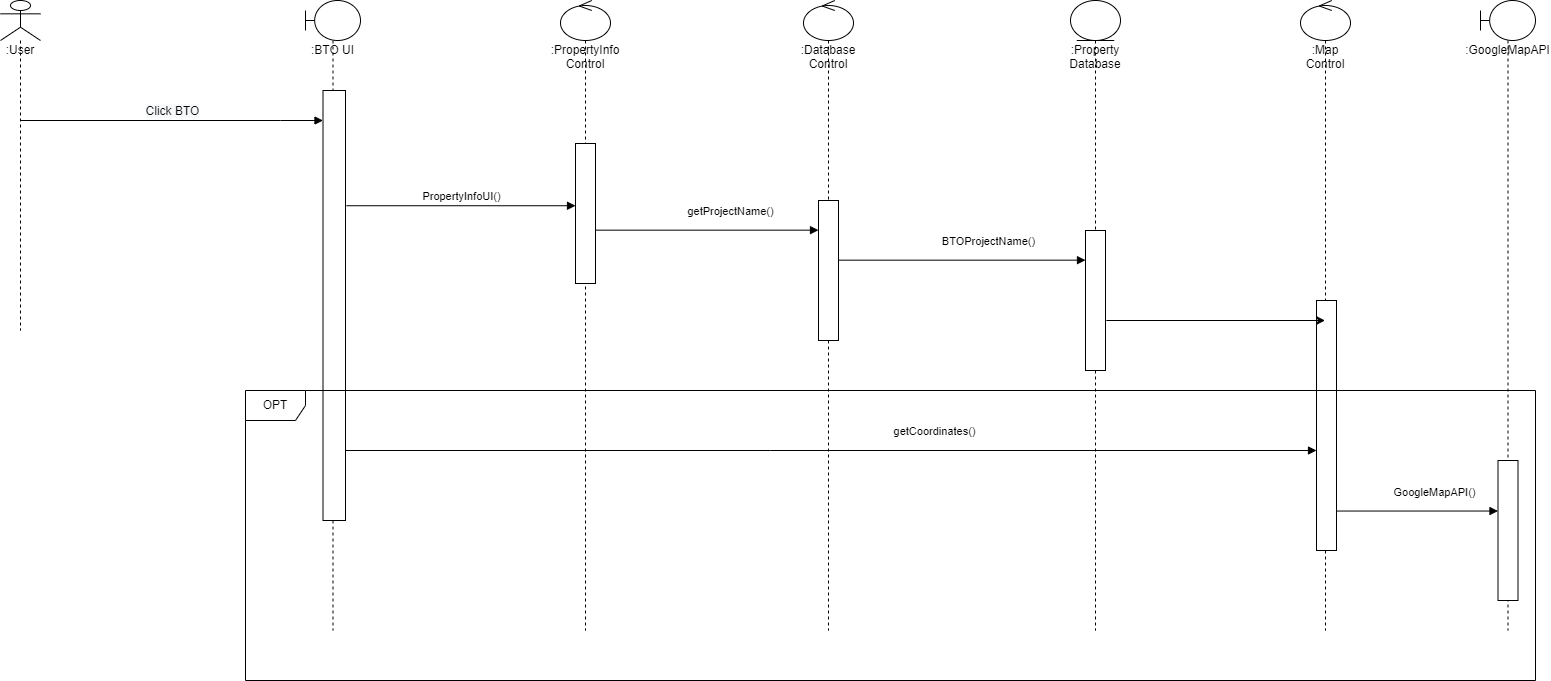

The diagram above was exported from draw.io. Its source (the exported page's mxGraphModel, read from the mxfile embedded in the PNG):
<mxGraphModel dx="2692" dy="-1825" grid="1" gridSize="10" guides="1" tooltips="1" connect="1" arrows="1" fold="1" page="1" pageScale="1" pageWidth="827" pageHeight="1169" math="0" shadow="0">
  <root>
    <mxCell id="0" />
    <mxCell id="1" parent="0" />
    <mxCell id="7wL9Ojn1PZaJ7n_Ds6Vf-4" value=":BTO UI" style="shape=umlLifeline;participant=umlBoundary;perimeter=lifelinePerimeter;whiteSpace=wrap;html=1;container=1;collapsible=0;recursiveResize=0;verticalAlign=top;spacingTop=36;outlineConnect=0;" parent="1" vertex="1">
      <mxGeometry x="-1325" y="2640" width="55" height="630" as="geometry" />
    </mxCell>
    <mxCell id="Qokpa6eEdDfZ4J4tlNnm-2" value="" style="html=1;points=[];perimeter=orthogonalPerimeter;" parent="7wL9Ojn1PZaJ7n_Ds6Vf-4" vertex="1">
      <mxGeometry x="17.5" y="90" width="22.5" height="430" as="geometry" />
    </mxCell>
    <mxCell id="Qokpa6eEdDfZ4J4tlNnm-1" value=":User" style="shape=umlLifeline;participant=umlActor;perimeter=lifelinePerimeter;whiteSpace=wrap;html=1;container=1;collapsible=0;recursiveResize=0;verticalAlign=top;spacingTop=36;outlineConnect=0;" parent="1" vertex="1">
      <mxGeometry x="-1630" y="2640" width="40" height="330" as="geometry" />
    </mxCell>
    <mxCell id="Qokpa6eEdDfZ4J4tlNnm-3" value="&lt;span style=&quot;font-size: 12px; background-color: rgb(248, 249, 250);&quot;&gt;Click BTO&lt;/span&gt;" style="html=1;verticalAlign=bottom;startArrow=none;endArrow=block;startSize=8;rounded=0;startFill=0;" parent="1" source="Qokpa6eEdDfZ4J4tlNnm-1" target="Qokpa6eEdDfZ4J4tlNnm-2" edge="1">
      <mxGeometry relative="1" as="geometry">
        <mxPoint x="-1370" y="2720" as="sourcePoint" />
        <Array as="points">
          <mxPoint x="-1350" y="2760" />
        </Array>
      </mxGeometry>
    </mxCell>
    <mxCell id="S17t4FMUJLa3mp-iFuEV-2" value="PropertyInfoUI()" style="html=1;verticalAlign=bottom;startArrow=none;endArrow=block;startSize=8;rounded=0;startFill=0;exitX=1.034;exitY=0.268;exitDx=0;exitDy=0;exitPerimeter=0;" parent="1" source="Qokpa6eEdDfZ4J4tlNnm-2" target="S17t4FMUJLa3mp-iFuEV-1" edge="1">
      <mxGeometry relative="1" as="geometry">
        <mxPoint x="-1280" y="2790" as="sourcePoint" />
      </mxGeometry>
    </mxCell>
    <mxCell id="S17t4FMUJLa3mp-iFuEV-3" value=":PropertyInfo Control" style="shape=umlLifeline;participant=umlControl;perimeter=lifelinePerimeter;whiteSpace=wrap;html=1;container=1;collapsible=0;recursiveResize=0;verticalAlign=top;spacingTop=36;outlineConnect=0;" parent="1" vertex="1">
      <mxGeometry x="-1070" y="2640" width="50" height="630" as="geometry" />
    </mxCell>
    <mxCell id="S17t4FMUJLa3mp-iFuEV-1" value="" style="html=1;points=[];perimeter=orthogonalPerimeter;" parent="S17t4FMUJLa3mp-iFuEV-3" vertex="1">
      <mxGeometry x="15" y="143" width="20" height="140" as="geometry" />
    </mxCell>
    <mxCell id="S17t4FMUJLa3mp-iFuEV-4" value=":Database Control" style="shape=umlLifeline;participant=umlControl;perimeter=lifelinePerimeter;whiteSpace=wrap;html=1;container=1;collapsible=0;recursiveResize=0;verticalAlign=top;spacingTop=36;outlineConnect=0;" parent="1" vertex="1">
      <mxGeometry x="-827" y="2640" width="50" height="630" as="geometry" />
    </mxCell>
    <mxCell id="S17t4FMUJLa3mp-iFuEV-5" value="" style="html=1;points=[];perimeter=orthogonalPerimeter;" parent="S17t4FMUJLa3mp-iFuEV-4" vertex="1">
      <mxGeometry x="15" y="200" width="20" height="140" as="geometry" />
    </mxCell>
    <mxCell id="S17t4FMUJLa3mp-iFuEV-6" value="getProjectName()" style="html=1;verticalAlign=bottom;startArrow=none;endArrow=block;startSize=8;rounded=0;startFill=0;exitX=0.978;exitY=0.619;exitDx=0;exitDy=0;exitPerimeter=0;" parent="1" source="S17t4FMUJLa3mp-iFuEV-1" target="S17t4FMUJLa3mp-iFuEV-5" edge="1">
      <mxGeometry x="0.2123" y="10" relative="1" as="geometry">
        <mxPoint x="-1030" y="2870" as="sourcePoint" />
        <mxPoint x="-820" y="2870" as="targetPoint" />
        <mxPoint as="offset" />
      </mxGeometry>
    </mxCell>
    <mxCell id="S17t4FMUJLa3mp-iFuEV-7" value=":Property Database" style="shape=umlLifeline;participant=umlEntity;perimeter=lifelinePerimeter;whiteSpace=wrap;html=1;container=1;collapsible=0;recursiveResize=0;verticalAlign=top;spacingTop=36;outlineConnect=0;" parent="1" vertex="1">
      <mxGeometry x="-560" y="2640" width="50" height="630" as="geometry" />
    </mxCell>
    <mxCell id="P_5BHKRzUxkzFztxMqzb-1" value="" style="html=1;points=[];perimeter=orthogonalPerimeter;" parent="S17t4FMUJLa3mp-iFuEV-7" vertex="1">
      <mxGeometry x="15.000000000000053" y="230" width="20" height="140" as="geometry" />
    </mxCell>
    <mxCell id="P_5BHKRzUxkzFztxMqzb-2" value="BTOProjectName()" style="html=1;verticalAlign=bottom;startArrow=none;endArrow=block;startSize=8;rounded=0;startFill=0;exitX=0.978;exitY=0.619;exitDx=0;exitDy=0;exitPerimeter=0;" parent="S17t4FMUJLa3mp-iFuEV-7" target="P_5BHKRzUxkzFztxMqzb-1" edge="1">
      <mxGeometry x="0.2123" y="10" relative="1" as="geometry">
        <mxPoint x="-232" y="259.65999999999985" as="sourcePoint" />
        <mxPoint x="-16.559999999999945" y="260" as="targetPoint" />
        <mxPoint as="offset" />
      </mxGeometry>
    </mxCell>
    <mxCell id="hEgyNi-bsMx3owkhw0ZW-1" value=":Map Control" style="shape=umlLifeline;participant=umlControl;perimeter=lifelinePerimeter;whiteSpace=wrap;html=1;container=1;collapsible=0;recursiveResize=0;verticalAlign=top;spacingTop=36;outlineConnect=0;" parent="1" vertex="1">
      <mxGeometry x="-330" y="2640" width="50" height="630" as="geometry" />
    </mxCell>
    <mxCell id="hEgyNi-bsMx3owkhw0ZW-3" value="" style="html=1;points=[];perimeter=orthogonalPerimeter;" parent="hEgyNi-bsMx3owkhw0ZW-1" vertex="1">
      <mxGeometry x="16" y="300" width="20" height="250" as="geometry" />
    </mxCell>
    <mxCell id="hEgyNi-bsMx3owkhw0ZW-5" value=":GoogleMapAPI" style="shape=umlLifeline;participant=umlBoundary;perimeter=lifelinePerimeter;whiteSpace=wrap;html=1;container=1;collapsible=0;recursiveResize=0;verticalAlign=top;spacingTop=36;outlineConnect=0;" parent="1" vertex="1">
      <mxGeometry x="-150" y="2640" width="55" height="630" as="geometry" />
    </mxCell>
    <mxCell id="hEgyNi-bsMx3owkhw0ZW-8" value="" style="html=1;points=[];perimeter=orthogonalPerimeter;" parent="hEgyNi-bsMx3owkhw0ZW-5" vertex="1">
      <mxGeometry x="17.5" y="460" width="20" height="140" as="geometry" />
    </mxCell>
    <mxCell id="hEWc2enwUKd7D4q03bgV-1" value="getCoordinates()" style="html=1;verticalAlign=bottom;startArrow=none;endArrow=block;startSize=8;rounded=0;startFill=0;" parent="1" source="Qokpa6eEdDfZ4J4tlNnm-2" target="hEgyNi-bsMx3owkhw0ZW-3" edge="1">
      <mxGeometry x="0.2123" y="10" relative="1" as="geometry">
        <mxPoint x="-1260" y="3040" as="sourcePoint" />
        <mxPoint x="-340" y="3050" as="targetPoint" />
        <mxPoint as="offset" />
        <Array as="points">
          <mxPoint x="-860" y="3090" />
        </Array>
      </mxGeometry>
    </mxCell>
    <mxCell id="hEWc2enwUKd7D4q03bgV-2" value="GoogleMapAPI()" style="html=1;verticalAlign=bottom;startArrow=none;endArrow=block;startSize=8;rounded=0;startFill=0;entryX=-0.05;entryY=0.361;entryDx=0;entryDy=0;entryPerimeter=0;" parent="1" source="hEgyNi-bsMx3owkhw0ZW-3" edge="1">
      <mxGeometry x="0.2123" y="10" relative="1" as="geometry">
        <mxPoint x="-289" y="3150" as="sourcePoint" />
        <mxPoint x="-132.5" y="3150.54" as="targetPoint" />
        <mxPoint as="offset" />
      </mxGeometry>
    </mxCell>
    <mxCell id="tsELqNSPkhnQPdpPVxSV-1" value="OPT" style="shape=umlFrame;whiteSpace=wrap;html=1;" parent="1" vertex="1">
      <mxGeometry x="-1385" y="3030" width="1290" height="290" as="geometry" />
    </mxCell>
    <mxCell id="tsELqNSPkhnQPdpPVxSV-2" value="" style="endArrow=classic;html=1;rounded=0;" parent="1" target="hEgyNi-bsMx3owkhw0ZW-1" edge="1">
      <mxGeometry width="50" height="50" relative="1" as="geometry">
        <mxPoint x="-524.1451612903224" y="2960" as="sourcePoint" />
        <mxPoint x="-429" y="2960" as="targetPoint" />
      </mxGeometry>
    </mxCell>
  </root>
</mxGraphModel>